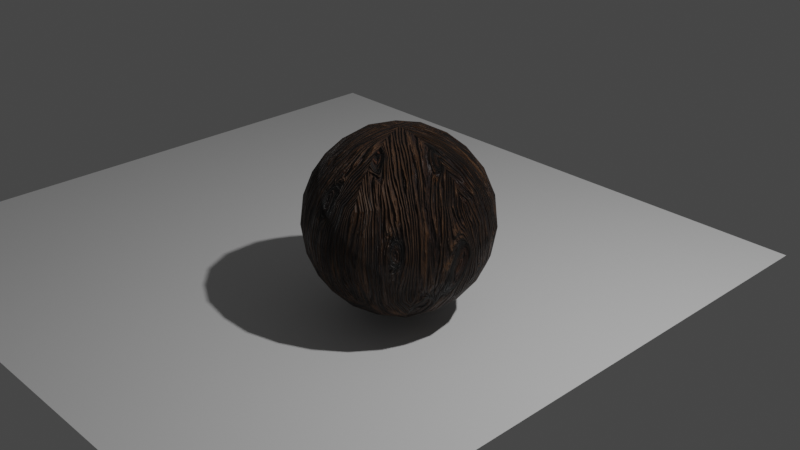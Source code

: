 # Source: wood.blend  (saved by Blender 3.3.6; exported with 4.5.12 LTS)
import bpy
from mathutils import Matrix  # noqa: F401  (used for matrix-valued properties, if any)

bpy.ops.wm.read_factory_settings(use_empty=True)
scene = bpy.context.scene
scene.name = 'Scene'

# ---- collections
col_collection = bpy.data.collections.new('Collection'); scene.collection.children.link(col_collection)

# ---- materials (node trees are filled in below, after node groups)
mat_materialprototype = bpy.data.materials.new('MaterialPrototype')

# ---- material node trees
mat_materialprototype.use_nodes = True; mat_materialprototype.node_tree.nodes.clear()
_N = mat_materialprototype.node_tree.nodes; _L = mat_materialprototype.node_tree.links
n0 = _N.new('NodeFrame'); n0.name = 'Frame.004'; n0.location = (470, 690)
n0.label = 'Roughness'
n0.width = 740
n1 = _N.new('NodeFrame'); n1.name = 'Frame.003'; n1.location = (450, 110)
n1.label = 'Bumps'
n1.width = 860
n2 = _N.new('NodeFrame'); n2.name = 'Frame.005'; n2.location = (-518, 830)
n2.label = 'Branch Holes'
n2.width = 210
n3 = _N.new('NodeFrame'); n3.name = 'Frame.001'; n3.location = (-458, 1498)
n3.label = 'Color'
n3.width = 1628
n4 = _N.new('NodeFrame'); n4.name = 'Frame.006'; n4.location = (-1730, 640)
n4.width = 650
n5 = _N.new('NodeFrame'); n5.name = 'Frame'; n5.location = (-930, 170)
n5.label = 'Vertical Cracks'
n5.width = 520
n6 = _N.new('NodeFrame'); n6.name = 'Frame.002'; n6.location = (-1130, -290)
n6.label = 'Branch Hole Cracks'
n6.width = 720
n7 = _N.new('ShaderNodeOutputMaterial'); n7.name = 'Material Output'; n7.location = (1680, 820)
n8 = _N.new('ShaderNodeBrightContrast'); n8.name = 'Bright/Contrast'; n8.location = (210, -30)
n8.inputs[1].default_value = 0.4
n8.inputs[2].default_value = -0.8
n9 = _N.new('ShaderNodeTexNoise'); n9.name = 'Musgrave Texture.002'; n9.location = (30, -30)
n9.width = 150
n9.noise_type = 'MULTIFRACTAL'
n9.normalize = False
n9.inputs[3].default_value = 14.0
n9.inputs[4].default_value = 1.0
n10 = _N.new('ShaderNodeInvert'); n10.name = 'Invert'; n10.location = (210, -210)
n11 = _N.new('ShaderNodeInvert'); n11.name = 'Invert.001'; n11.location = (210, -330)
n12 = _N.new('NodeReroute'); n12.name = 'Reroute.009'; n12.location = (300, 280)
n12.width = 16
n12.socket_idname = 'NodeSocketFloat'
n13 = _N.new('NodeReroute'); n13.name = 'Reroute.016'; n13.location = (-240, 820)
n13.width = 16
n13.socket_idname = 'NodeSocketFloat'
n14 = _N.new('NodeReroute'); n14.name = 'Reroute.026'; n14.location = (380, 400)
n14.width = 16
n14.socket_idname = 'NodeSocketFloat'
n15 = _N.new('NodeReroute'); n15.name = 'Reroute.010'; n15.location = (780, 120)
n15.width = 16
n15.socket_idname = 'NodeSocketFloat'
n16 = _N.new('NodeReroute'); n16.name = 'Reroute.012'; n16.location = (-140, 120)
n16.width = 16
n16.socket_idname = 'NodeSocketFloat'
n17 = _N.new('ShaderNodeMix'); n17.name = 'Mix.011'; n17.location = (370, -30)
n17.data_type = 'RGBA'
n17.blend_type = 'MULTIPLY'
n17.inputs[7].default_value = (0.643, 0.643, 0.643, 1.0)
n18 = _N.new('ShaderNodeMix'); n18.name = 'Mix.013'; n18.location = (530, -30)
n18.data_type = 'RGBA'
n18.blend_type = 'MULTIPLY'
n18.inputs[0].default_value = 1.0
n19 = _N.new('ShaderNodeBump'); n19.name = 'Bump.001'; n19.location = (690, -30)
n19.inputs[1].default_value = 100.0
n19.inputs[2].default_value = 1.0
n20 = _N.new('ShaderNodeMix'); n20.name = 'Mix.012'; n20.location = (370, -230)
n20.data_type = 'RGBA'
n20.blend_type = 'MULTIPLY'
n20.inputs[0].default_value = 1.0
n21 = _N.new('ShaderNodeMix'); n21.name = 'Mix.010'; n21.location = (190, -30)
n21.data_type = 'RGBA'
n21.blend_type = 'ADD'
n21.inputs[0].default_value = 1.0
n21.inputs[6].default_value = (0.015, 0.015, 0.015, 1.0)
n22 = _N.new('ShaderNodeMath'); n22.name = 'Math.001'; n22.location = (30, -30)
n22.operation = 'DIVIDE'
n22.inputs[1].default_value = 600.0
n23 = _N.new('NodeReroute'); n23.name = 'Reroute.008'; n23.location = (780, -360)
n23.width = 16
n23.socket_idname = 'NodeSocketFloat'
n24 = _N.new('NodeReroute'); n24.name = 'Reroute.011'; n24.location = (80, -361)
n24.width = 16
n24.socket_idname = 'NodeSocketFloat'
n25 = _N.new('NodeReroute'); n25.name = 'Reroute.017'; n25.location = (400, -260)
n25.width = 16
n25.socket_idname = 'NodeSocketFloat'
n26 = _N.new('ShaderNodeMix'); n26.name = 'Mix.016'; n26.location = (570, -30)
n26.data_type = 'RGBA'
n26.blend_type = 'ADD'
n26.inputs[0].default_value = 1.0
n27 = _N.new('ShaderNodeMix'); n27.name = 'Mix.014'; n27.location = (410, -30)
n27.data_type = 'RGBA'
n27.blend_type = 'DIFFERENCE'
n27.inputs[0].default_value = 1.0
n28 = _N.new('NodeReroute'); n28.name = 'Reroute.022'; n28.location = (840, 220)
n28.width = 16
n28.socket_idname = 'NodeSocketFloat'
n29 = _N.new('ShaderNodeMix'); n29.name = 'Mix.015'; n29.location = (410, -230)
n29.data_type = 'RGBA'
n29.blend_type = 'ADD'
n29.inputs[0].default_value = 1.0
n30 = _N.new('NodeReroute'); n30.name = 'Reroute.027'; n30.location = (-1000, 220)
n30.width = 16
n30.socket_idname = 'NodeSocketFloat'
n31 = _N.new('NodeReroute'); n31.name = 'Reroute.030'; n31.location = (-920, 240)
n31.width = 16
n32 = _N.new('NodeReroute'); n32.name = 'Reroute.031'; n32.location = (400, 240)
n32.width = 16
n33 = _N.new('ShaderNodeTexWave'); n33.name = 'Wave Texture'; n33.location = (30, -210)
n33.inputs[2].default_value = 50.0
n33.inputs[3].default_value = 15.0
n33.inputs[4].default_value = 0.5
n34 = _N.new('ShaderNodeMath'); n34.name = 'Math'; n34.location = (38, -30)
n34.operation = 'MULTIPLY'
n34.inputs[1].default_value = 3.0
n35 = _N.new('NodeReroute'); n35.name = 'Reroute.020'; n35.location = (-60, -40)
n35.width = 16
n36 = _N.new('NodeReroute'); n36.name = 'Reroute.014'; n36.location = (280, 100)
n36.width = 16
n36.socket_idname = 'NodeSocketFloat'
n37 = _N.new('NodeReroute'); n37.name = 'Reroute.029'; n37.location = (1278, -598)
n37.width = 16
n37.socket_idname = 'NodeSocketFloat'
n38 = _N.new('NodeReroute'); n38.name = 'Reroute.028'; n38.location = (998, -598)
n38.width = 16
n38.socket_idname = 'NodeSocketFloat'
n39 = _N.new('ShaderNodeGamma'); n39.name = 'Gamma'; n39.location = (1458, -198)
n39.inputs[1].default_value = 1.5
n40 = _N.new('ShaderNodeMix'); n40.name = 'Mix.006'; n40.location = (1138, -198)
n40.data_type = 'RGBA'
n40.blend_type = 'MULTIPLY'
n40.inputs[0].default_value = 1.0
n41 = _N.new('ShaderNodeMix'); n41.name = 'Mix.005'; n41.location = (978, -198)
n41.data_type = 'RGBA'
n41.blend_type = 'OVERLAY'
n41.inputs[7].default_value = (0.4454, 0.3648, 0.3076, 1.0)
n42 = _N.new('ShaderNodeMix'); n42.name = 'Mix.008'; n42.location = (978, -398)
n42.data_type = 'RGBA'
n42.blend_type = 'MULTIPLY'
n42.inputs[0].default_value = 1.0
n43 = _N.new('ShaderNodeMix'); n43.name = 'Mix.009'; n43.location = (1298, -198)
n43.data_type = 'RGBA'
n43.blend_type = 'MULTIPLY'
n43.inputs[0].default_value = 1.0
n44 = _N.new('ShaderNodeMix'); n44.name = 'Mix.004'; n44.location = (778, -158)
n44.data_type = 'RGBA'
n44.blend_type = 'OVERLAY'
n44.inputs[7].default_value = (0.2886, 0.3084, 0.4274, 1.0)
n45 = _N.new('ShaderNodeTexNoise'); n45.name = 'Musgrave Texture.001'; n45.location = (498, -78)
n45.width = 150
n45.normalize = False
n45.inputs[3].default_value = 14.0
n45.inputs[4].default_value = 1.0
n46 = _N.new('ShaderNodeValToRGB'); n46.name = 'ColorRamp.002'; n46.location = (418, -318)
n46.color_ramp.interpolation = 'EASE'
while len(n46.color_ramp.elements) > 1: n46.color_ramp.elements.remove(n46.color_ramp.elements[-1])
n46.color_ramp.elements[0].position = -3.576e-07; n46.color_ramp.elements[0].color = (0.06026, 0.02579, 0.01805, 1.0)
_e = n46.color_ramp.elements.new(0.03333); _e.color = (0.1153, 0.04412, 0.01431, 1.0)
_e = n46.color_ramp.elements.new(0.06667); _e.color = (0.2126, 0.08898, 0.03502, 1.0)
_e = n46.color_ramp.elements.new(0.1); _e.color = (0.1192, 0.05107, 0.01822, 1.0)
_e = n46.color_ramp.elements.new(0.1333); _e.color = (0.1742, 0.08143, 0.03518, 1.0)
_e = n46.color_ramp.elements.new(0.1667); _e.color = (0.08492, 0.03917, 0.01451, 1.0)
_e = n46.color_ramp.elements.new(0.2); _e.color = (0.1732, 0.08374, 0.03423, 1.0)
_e = n46.color_ramp.elements.new(0.2333); _e.color = (0.1104, 0.0516, 0.01993, 1.0)
_e = n46.color_ramp.elements.new(0.2667); _e.color = (0.2442, 0.1256, 0.04851, 1.0)
_e = n46.color_ramp.elements.new(0.3); _e.color = (0.198, 0.1005, 0.03903, 1.0)
_e = n46.color_ramp.elements.new(0.3333); _e.color = (0.1826, 0.09253, 0.0343, 1.0)
_e = n46.color_ramp.elements.new(0.3667); _e.color = (0.1688, 0.08753, 0.03985, 1.0)
_e = n46.color_ramp.elements.new(0.4); _e.color = (0.212, 0.1185, 0.0607, 1.0)
_e = n46.color_ramp.elements.new(0.4333); _e.color = (0.2537, 0.1491, 0.08536, 1.0)
_e = n46.color_ramp.elements.new(0.4667); _e.color = (0.1423, 0.07799, 0.03691, 1.0)
_e = n46.color_ramp.elements.new(0.5); _e.color = (0.2725, 0.1634, 0.08064, 1.0)
_e = n46.color_ramp.elements.new(0.5333); _e.color = (0.1287, 0.08195, 0.04528, 1.0)
_e = n46.color_ramp.elements.new(0.5667); _e.color = (0.3289, 0.2154, 0.1245, 1.0)
_e = n46.color_ramp.elements.new(0.6); _e.color = (0.1803, 0.1017, 0.04866, 1.0)
_e = n46.color_ramp.elements.new(0.6333); _e.color = (0.2313, 0.1259, 0.05799, 1.0)
_e = n46.color_ramp.elements.new(0.6667); _e.color = (0.1892, 0.09885, 0.04271, 1.0)
_e = n46.color_ramp.elements.new(0.7); _e.color = (0.3385, 0.1978, 0.09305, 1.0)
_e = n46.color_ramp.elements.new(0.7333); _e.color = (0.2454, 0.1306, 0.05271, 1.0)
_e = n46.color_ramp.elements.new(0.7667); _e.color = (0.2958, 0.1679, 0.07428, 1.0)
_e = n46.color_ramp.elements.new(0.8); _e.color = (0.201, 0.1022, 0.03969, 1.0)
_e = n46.color_ramp.elements.new(0.8333); _e.color = (0.3139, 0.1792, 0.08227, 1.0)
_e = n46.color_ramp.elements.new(0.8667); _e.color = (0.1847, 0.08884, 0.03463, 1.0)
_e = n46.color_ramp.elements.new(0.9); _e.color = (0.3433, 0.1995, 0.0913, 1.0)
_e = n46.color_ramp.elements.new(0.9333); _e.color = (0.2599, 0.1426, 0.06031, 1.0)
_e = n46.color_ramp.elements.new(0.9667); _e.color = (0.2158, 0.1077, 0.05427, 1.0)
_e = n46.color_ramp.elements.new(1.0); _e.color = (0.2811, 0.1713, 0.08747, 1.0)
n47 = _N.new('ShaderNodeMix'); n47.name = 'Mix.003'; n47.location = (258, -318)
n47.data_type = 'RGBA'
n47.blend_type = 'LINEAR_LIGHT'
n47.inputs[0].default_value = 0.2
n48 = _N.new('ShaderNodeTexNoise'); n48.name = 'Musgrave Texture'; n48.location = (58, -118)
n48.width = 150
n48.normalize = False
n48.inputs[2].default_value = 7.0
n48.inputs[3].default_value = 14.0
n48.inputs[4].default_value = 1.0
n49 = _N.new('NodeReroute'); n49.name = 'Reroute.004'; n49.location = (458, -38)
n49.width = 16
n50 = _N.new('NodeReroute'); n50.name = 'Reroute.005'; n50.location = (38, -38)
n50.width = 16
n51 = _N.new('NodeReroute'); n51.name = 'Reroute.019'; n51.location = (460, 820)
n51.width = 16
n51.socket_idname = 'NodeSocketFloat'
n52 = _N.new('NodeReroute'); n52.name = 'Reroute.032'; n52.location = (200, 840)
n52.width = 16
n52.socket_idname = 'NodeSocketFloat'
n53 = _N.new('NodeReroute'); n53.name = 'Reroute.034'; n53.location = (-540, 1260)
n53.width = 16
n54 = _N.new('NodeReroute'); n54.name = 'Reroute.021'; n54.location = (-260, 600)
n54.width = 16
n55 = _N.new('NodeReroute'); n55.name = 'Reroute.007'; n55.location = (-1040, 460)
n55.width = 16
n56 = _N.new('NodeReroute'); n56.name = 'Reroute.015'; n56.location = (-1060, 20)
n56.width = 16
n56.socket_idname = 'NodeSocketFloat'
n57 = _N.new('ShaderNodeValToRGB'); n57.name = 'ColorRamp'; n57.location = (-2040, 720)
n57.color_ramp.interpolation = 'EASE'
while len(n57.color_ramp.elements) > 1: n57.color_ramp.elements.remove(n57.color_ramp.elements[-1])
n57.color_ramp.elements[0].position = 0.0; n57.color_ramp.elements[0].color = (1.0, 1.0, 1.0, 1.0)
_e = n57.color_ramp.elements.new(0.2223); _e.color = (0.0, 0.0, 0.0, 1.0)
n58 = _N.new('NodeReroute'); n58.name = 'Reroute.035'; n58.location = (-1460, 680)
n58.width = 16
n59 = _N.new('NodeReroute'); n59.name = 'Reroute.001'; n59.location = (-2120, 860)
n59.width = 16
n59.socket_idname = 'NodeSocketFloat'
n60 = _N.new('NodeReroute'); n60.name = 'Reroute.002'; n60.location = (-1760, 860)
n60.width = 16
n60.socket_idname = 'NodeSocketFloat'
n61 = _N.new('NodeReroute'); n61.name = 'Reroute.033'; n61.location = (-1760, 120)
n61.width = 16
n61.socket_idname = 'NodeSocketFloat'
n62 = _N.new('ShaderNodeTexVoronoi'); n62.name = 'Voronoi Texture'; n62.location = (-2300, 900)
n62.feature = 'SMOOTH_F1'
n63 = _N.new('ShaderNodeMix'); n63.name = 'Mix.001'; n63.location = (-2460, 900)
n63.data_type = 'RGBA'
n63.blend_type = 'LINEAR_LIGHT'
n63.inputs[0].default_value = 0.02
n64 = _N.new('NodeReroute'); n64.name = 'Reroute.018'; n64.location = (-2500, -560)
n64.width = 16
n64.socket_idname = 'NodeSocketVector'
n65 = _N.new('NodeReroute'); n65.name = 'Reroute.013'; n65.location = (-2500, 780)
n65.width = 16
n65.socket_idname = 'NodeSocketVector'
n66 = _N.new('ShaderNodeMapping'); n66.name = 'Mapping'; n66.location = (320, -30)
n66.inputs[3].default_value = (5.0, 0.5, 1.0)
n67 = _N.new('ShaderNodeMix'); n67.name = 'Mix.002'; n67.location = (320, -390)
n67.data_type = 'RGBA'
n67.blend_type = 'SCREEN'
n68 = _N.new('ShaderNodeMix'); n68.name = 'Mix'; n68.location = (480, -150)
n68.data_type = 'RGBA'
n68.blend_type = 'DIFFERENCE'
n69 = _N.new('ShaderNodeValToRGB'); n69.name = 'ColorRamp.001'; n69.location = (30, -340)
n69.color_ramp.interpolation = 'B_SPLINE'
while len(n69.color_ramp.elements) > 1: n69.color_ramp.elements.remove(n69.color_ramp.elements[-1])
n69.color_ramp.elements[0].position = 0.0; n69.color_ramp.elements[0].color = (1.0, 1.0, 1.0, 1.0)
_e = n69.color_ramp.elements.new(0.296); _e.color = (0.0, 0.0, 0.0, 1.0)
n70 = _N.new('NodeReroute'); n70.name = 'Reroute.023'; n70.location = (-2480, 740)
n70.width = 16
n70.socket_idname = 'NodeSocketFloat'
n71 = _N.new('NodeReroute'); n71.name = 'Reroute.006'; n71.location = (-2480, 40)
n71.width = 16
n71.socket_idname = 'NodeSocketFloat'
n72 = _N.new('NodeReroute'); n72.name = 'Reroute.025'; n72.location = (210, -160)
n72.width = 16
n72.socket_idname = 'NodeSocketVector'
n73 = _N.new('NodeReroute'); n73.name = 'Reroute.003'; n73.location = (-2060, 480)
n73.width = 16
n73.socket_idname = 'NodeSocketVector'
n74 = _N.new('NodeReroute'); n74.name = 'Reroute.037'; n74.location = (-2700, 800)
n74.width = 16
n74.socket_idname = 'NodeSocketVector'
n75 = _N.new('ShaderNodeMapping'); n75.name = 'Mapping.001'; n75.location = (-2680, 900)
n75.inputs[3].default_value = (2.5, 1.0, 1.0)
n76 = _N.new('NodeReroute'); n76.name = 'Reroute'; n76.location = (-2720, 200)
n76.width = 16
n76.socket_idname = 'NodeSocketVector'
n77 = _N.new('ShaderNodeTexNoise'); n77.name = 'Noise Texture'; n77.location = (-2680, 60)
n77.inputs[2].default_value = 10.0
n78 = _N.new('ShaderNodeTexCoord'); n78.name = 'Texture Coordinate.001'; n78.location = (-3060, 240)
n79 = _N.new('NodeReroute'); n79.name = 'Reroute.024'; n79.location = (-2700, -420)
n79.width = 16
n79.socket_idname = 'NodeSocketVector'
n80 = _N.new('ShaderNodeValToRGB'); n80.name = 'ColorRamp.003'; n80.location = (678, -378)
while len(n80.color_ramp.elements) > 1: n80.color_ramp.elements.remove(n80.color_ramp.elements[-1])
n80.color_ramp.elements[0].position = 0.153; n80.color_ramp.elements[0].color = (1.0, 1.0, 1.0, 1.0)
_e = n80.color_ramp.elements.new(0.184); _e.color = (0.166, 0.166, 0.166, 1.0)
_e = n80.color_ramp.elements.new(0.26); _e.color = (1.0, 1.0, 1.0, 1.0)
n81 = _N.new('ShaderNodeMapping'); n81.name = 'Mapping.002'; n81.location = (30, -30)
n81.inputs[3].default_value = (5.0, 0.2, 1.0)
n82 = _N.new('ShaderNodeTexVoronoi'); n82.name = 'Voronoi Texture.002'; n82.location = (190, -30)
n82.distance = 'MINKOWSKI'
n82.feature = 'SMOOTH_F1'
n82.inputs[2].default_value = 15.0
n83 = _N.new('ShaderNodeMapRange'); n83.name = 'Map Range'; n83.location = (350, -30)
n83.interpolation_type = 'SMOOTHSTEP'
n83.inputs[1].default_value = -0.1
n83.inputs[2].default_value = 0.9
n83.inputs[4].default_value = 0.84
n84 = _N.new('ShaderNodeBsdfPrincipled'); n84.name = 'Principled BSDF'; n84.location = (1420, 820)
n84.distribution = 'GGX'
n84.subsurface_method = 'RANDOM_WALK_SKIN'
n84.inputs[3].default_value = 1.45
n84.inputs[27].default_value = (0.0, 0.0, 0.0, 1.0)
n84.inputs[28].default_value = 1.0
n85 = _N.new('ShaderNodeTexVoronoi'); n85.name = 'Voronoi Texture.001'; n85.location = (390, -30)
n85.distance = 'MINKOWSKI'
n85.feature = 'SMOOTH_F1'
n85.inputs[7].default_value = 0.4
n86 = _N.new('NodeReroute'); n86.name = 'Reroute.036'; n86.location = (190, -270)
n86.width = 16
n86.socket_idname = 'NodeSocketVector'
n87 = _N.new('ShaderNodeTexNoise'); n87.name = 'Noise Texture.001'; n87.location = (30, -30)
n87.inputs[2].default_value = 40.0
n87.inputs[3].default_value = 15.0
n88 = _N.new('ShaderNodeMix'); n88.name = 'Mix.007'; n88.location = (230, -30)
n88.data_type = 'RGBA'
n88.blend_type = 'LINEAR_LIGHT'
n88.inputs[0].default_value = 0.02
n89 = _N.new('ShaderNodeMapRange'); n89.name = 'Map Range.001'; n89.location = (550, -30)
n89.interpolation_type = 'SMOOTHERSTEP'
n89.inputs[2].default_value = 0.95
n89.inputs[3].default_value = -0.2
n89.inputs[4].default_value = 0.95
n89.inputs[5].default_value = 3.44
n90 = _N.new('ShaderNodeMapping'); n90.name = 'Mapping.003'; n90.location = (-2900, 240)
n90.inputs[3].default_value = (1.5, 1.5, 1.5)
n8.parent = n0
n9.parent = n0
n10.parent = n0
n11.parent = n0
n17.parent = n1
n18.parent = n1
n19.parent = n1
n20.parent = n1
n21.parent = n1
n22.parent = n1
n26.parent = n0
n27.parent = n0
n29.parent = n0
n33.parent = n2
n34.parent = n2
n37.parent = n3
n38.parent = n3
n39.parent = n3
n40.parent = n3
n41.parent = n3
n42.parent = n3
n43.parent = n3
n44.parent = n3
n45.parent = n3
n46.parent = n3
n47.parent = n3
n48.parent = n3
n49.parent = n3
n50.parent = n3
n66.parent = n4
n67.parent = n4
n68.parent = n4
n69.parent = n4
n72.parent = n4
n80.parent = n3
n81.parent = n5
n82.parent = n5
n83.parent = n5
n85.parent = n6
n86.parent = n6
n87.parent = n6
n88.parent = n6
n89.parent = n6
_L.new(n59.outputs[0], n57.inputs[0])
_L.new(n63.outputs[2], n62.inputs[0])
_L.new(n74.outputs[0], n75.inputs[0])
_L.new(n72.outputs[0], n66.inputs[0])
_L.new(n66.outputs[0], n68.inputs[6])
_L.new(n67.outputs[2], n68.inputs[7])
_L.new(n76.outputs[0], n77.inputs[0])
_L.new(n65.outputs[0], n63.inputs[6])
_L.new(n70.outputs[0], n63.inputs[7])
_L.new(n61.outputs[0], n69.inputs[0])
_L.new(n58.outputs[0], n67.inputs[6])
_L.new(n69.outputs[0], n67.inputs[7])
_L.new(n53.outputs[0], n48.inputs[0])
_L.new(n48.outputs[0], n47.inputs[7])
_L.new(n54.outputs[0], n47.inputs[6])
_L.new(n47.outputs[2], n46.inputs[0])
_L.new(n39.outputs[0], n84.inputs[0])
_L.new(n49.outputs[0], n45.inputs[0])
_L.new(n46.outputs[0], n44.inputs[6])
_L.new(n45.outputs[0], n44.inputs[0])
_L.new(n44.outputs[2], n41.inputs[6])
_L.new(n51.outputs[0], n41.inputs[0])
_L.new(n58.outputs[0], n34.inputs[0])
_L.new(n52.outputs[0], n80.inputs[0])
_L.new(n41.outputs[2], n40.inputs[6])
_L.new(n42.outputs[2], n40.inputs[7])
_L.new(n87.outputs[0], n88.inputs[7])
_L.new(n86.outputs[0], n88.inputs[6])
_L.new(n79.outputs[0], n87.inputs[0])
_L.new(n88.outputs[2], n85.inputs[0])
_L.new(n80.outputs[0], n42.inputs[6])
_L.new(n12.outputs[0], n42.inputs[7])
_L.new(n81.outputs[0], n82.inputs[0])
_L.new(n55.outputs[0], n81.inputs[0])
_L.new(n40.outputs[2], n43.inputs[6])
_L.new(n37.outputs[0], n43.inputs[7])
_L.new(n43.outputs[2], n39.inputs[0])
_L.new(n35.outputs[0], n22.inputs[0])
_L.new(n22.outputs[0], n21.inputs[7])
_L.new(n21.outputs[2], n17.inputs[6])
_L.new(n15.outputs[0], n17.inputs[0])
_L.new(n25.outputs[0], n20.inputs[6])
_L.new(n23.outputs[0], n20.inputs[7])
_L.new(n17.outputs[2], n18.inputs[6])
_L.new(n20.outputs[2], n18.inputs[7])
_L.new(n32.outputs[0], n9.inputs[0])
_L.new(n9.outputs[0], n8.inputs[0])
_L.new(n8.outputs[0], n27.inputs[6])
_L.new(n28.outputs[0], n27.inputs[7])
_L.new(n10.outputs[0], n29.inputs[6])
_L.new(n11.outputs[0], n29.inputs[7])
_L.new(n12.outputs[0], n11.inputs[1])
_L.new(n27.outputs[2], n26.inputs[6])
_L.new(n29.outputs[2], n26.inputs[7])
_L.new(n26.outputs[2], n84.inputs[2])
_L.new(n18.outputs[2], n19.inputs[3])
_L.new(n19.outputs[0], n84.inputs[5])
_L.new(n76.outputs[0], n73.inputs[0])
_L.new(n50.outputs[0], n49.inputs[0])
_L.new(n53.outputs[0], n50.inputs[0])
_L.new(n62.outputs[0], n59.inputs[0])
_L.new(n68.outputs[2], n55.inputs[0])
_L.new(n76.outputs[0], n79.inputs[0])
_L.new(n14.outputs[0], n38.inputs[0])
_L.new(n38.outputs[0], n37.inputs[0])
_L.new(n55.outputs[0], n33.inputs[0])
_L.new(n36.outputs[0], n25.inputs[0])
_L.new(n24.outputs[0], n23.inputs[0])
_L.new(n24.outputs[0], n12.inputs[0])
_L.new(n16.outputs[0], n15.inputs[0])
_L.new(n34.outputs[0], n16.inputs[0])
_L.new(n34.outputs[0], n13.inputs[0])
_L.new(n13.outputs[0], n51.inputs[0])
_L.new(n54.outputs[0], n35.inputs[0])
_L.new(n33.outputs[0], n54.inputs[0])
_L.new(n36.outputs[0], n14.inputs[0])
_L.new(n14.outputs[0], n10.inputs[1])
_L.new(n30.outputs[0], n28.inputs[0])
_L.new(n56.outputs[0], n30.inputs[0])
_L.new(n55.outputs[0], n31.inputs[0])
_L.new(n31.outputs[0], n32.inputs[0])
_L.new(n60.outputs[0], n52.inputs[0])
_L.new(n55.outputs[0], n53.inputs[0])
_L.new(n71.outputs[0], n56.inputs[0])
_L.new(n57.outputs[0], n58.inputs[0])
_L.new(n64.outputs[0], n86.inputs[0])
_L.new(n59.outputs[0], n60.inputs[0])
_L.new(n60.outputs[0], n61.inputs[0])
_L.new(n75.outputs[0], n65.inputs[0])
_L.new(n65.outputs[0], n64.inputs[0])
_L.new(n77.outputs[0], n71.inputs[0])
_L.new(n71.outputs[0], n70.inputs[0])
_L.new(n73.outputs[0], n72.inputs[0])
_L.new(n76.outputs[0], n74.inputs[0])
_L.new(n82.outputs[0], n83.inputs[0])
_L.new(n83.outputs[0], n36.inputs[0])
_L.new(n85.outputs[0], n89.inputs[0])
_L.new(n84.outputs[0], n7.inputs[0])
_L.new(n89.outputs[0], n24.inputs[0])
_L.new(n78.outputs[2], n90.inputs[0])
_L.new(n90.outputs[0], n76.inputs[0])
n7.is_active_output = True

# ---- world
world_world = bpy.data.worlds.new('World'); scene.world = world_world
world_world.use_nodes = True; world_world.node_tree.nodes.clear()
_N = world_world.node_tree.nodes; _L = world_world.node_tree.links
n0 = _N.new('ShaderNodeOutputWorld'); n0.name = 'World Output'; n0.location = (300, 300)
n1 = _N.new('ShaderNodeBackground'); n1.name = 'Background'; n1.location = (10, 300)
n1.inputs[0].default_value = (0.05088, 0.05088, 0.05088, 1.0)
_L.new(n1.outputs[0], n0.inputs[0])
n0.is_active_output = True
world_world.color = (0.05088, 0.05088, 0.05088)
world_world.use_sun_shadow = False
world_world.sun_shadow_jitter_overblur = 0.0

# ---- cameras
cam_camera = bpy.data.cameras.new('Camera')
cam_camera.clip_end = 100.0
cam_camera.ortho_scale = 7.314

# ---- lights
light_light = bpy.data.lights.new('Light', 'POINT')
light_light.transmission_factor = 0.0
light_light.energy = 1000.0
light_light.shadow_soft_size = 0.1
light_light.shadow_maximum_resolution = 0.006
light_light.use_absolute_resolution = True

# ---- meshes
me_icosphere_001 = bpy.data.meshes.new('Icosphere.001')
me_icosphere_001.from_pydata([(0.0, 0.0, -1.0), (0.7236, -0.5257, -0.4472), (-0.2764, -0.8506, -0.4472), (-0.8944, 0.0, -0.4472), (-0.2764, 0.8506, -0.4472), (0.7236, 0.5257, -0.4472), (0.2764, -0.8506, 0.4472), (-0.7236, -0.5257, 0.4472), (-0.7236, 0.5257, 0.4472), (0.2764, 0.8506, 0.4472), (0.8944, 0.0, 0.4472), (0.0, 0.0, 1.0), (-0.2328, -0.7166, -0.6575), (-0.1625, -0.5, -0.8507), (-0.07761, -0.2389, -0.9679), (0.2032, -0.1476, -0.9679), (0.4253, -0.309, -0.8507), (0.6095, -0.4429, -0.6575), (0.5319, -0.6817, -0.5023), (0.2629, -0.809, -0.5257), (-0.02964, -0.8642, -0.5023), (0.8127, 0.2952, -0.5023), (0.8506, 0.0, -0.5257), (0.8127, -0.2952, -0.5023), (0.2032, 0.1476, -0.9679), (0.4253, 0.309, -0.8507), (0.6095, 0.4429, -0.6575), (-0.7534, 0.0, -0.6575), (-0.5257, 0.0, -0.8507), (-0.2511, 0.0, -0.9679), (-0.484, -0.7166, -0.5023), (-0.6882, -0.5, -0.5257), (-0.8311, -0.2389, -0.5023), (-0.2328, 0.7166, -0.6575), (-0.1625, 0.5, -0.8507), (-0.07761, 0.2389, -0.9679), (-0.8311, 0.2389, -0.5023), (-0.6882, 0.5, -0.5257), (-0.484, 0.7166, -0.5023), (-0.02964, 0.8642, -0.5023), (0.2629, 0.809, -0.5257), (0.5319, 0.6817, -0.5023), (0.9566, -0.1476, 0.2511), (0.9511, -0.309, -1.752e-08), (0.8607, -0.4429, -0.2512), (0.8607, 0.4429, -0.2512), (0.9511, 0.309, 1.752e-08), (0.9566, 0.1476, 0.2511), (0.1552, -0.9554, 0.2512), (0.0, -1.0, -1.752e-08), (-0.1552, -0.9554, -0.2512), (0.6872, -0.6817, -0.2512), (0.5878, -0.809, 1.752e-08), (0.436, -0.8642, 0.2512), (-0.8607, -0.4429, 0.2512), (-0.9511, -0.309, -1.752e-08), (-0.9566, -0.1476, -0.2511), (-0.436, -0.8642, -0.2512), (-0.5878, -0.809, 1.752e-08), (-0.6872, -0.6817, 0.2512), (-0.6872, 0.6817, 0.2512), (-0.5878, 0.809, -1.752e-08), (-0.436, 0.8642, -0.2512), (-0.9566, 0.1476, -0.2511), (-0.9511, 0.309, 1.752e-08), (-0.8607, 0.4429, 0.2512), (0.436, 0.8642, 0.2512), (0.5878, 0.809, -1.752e-08), (0.6872, 0.6817, -0.2512), (-0.1552, 0.9554, -0.2512), (0.0, 1.0, 1.752e-08), (0.1552, 0.9554, 0.2512), (0.8311, -0.2389, 0.5023), (0.6882, -0.5, 0.5257), (0.484, -0.7166, 0.5023), (0.02964, -0.8642, 0.5023), (-0.2629, -0.809, 0.5257), (-0.5319, -0.6817, 0.5023), (-0.8127, -0.2952, 0.5023), (-0.8506, 0.0, 0.5257), (-0.8127, 0.2952, 0.5023), (-0.5319, 0.6817, 0.5023), (-0.2629, 0.809, 0.5257), (0.02964, 0.8642, 0.5023), (0.484, 0.7166, 0.5023), (0.6882, 0.5, 0.5257), (0.8311, 0.2389, 0.5023), (0.07761, -0.2389, 0.9679), (0.1625, -0.5, 0.8507), (0.2328, -0.7166, 0.6575), (0.7534, 0.0, 0.6575), (0.5257, 0.0, 0.8507), (0.2511, 0.0, 0.9679), (-0.2032, -0.1476, 0.9679), (-0.4253, -0.309, 0.8507), (-0.6095, -0.4429, 0.6575), (-0.2032, 0.1476, 0.9679), (-0.4253, 0.309, 0.8507), (-0.6095, 0.4429, 0.6575), (0.07761, 0.2389, 0.9679), (0.1625, 0.5, 0.8507), (0.2328, 0.7166, 0.6575), (0.3618, 0.2629, 0.8944), (0.6382, 0.2629, 0.7236), (0.4472, 0.5257, 0.7236), (-0.1382, 0.4253, 0.8944), (-0.05279, 0.6882, 0.7236), (-0.3618, 0.5878, 0.7236), (-0.4472, 0.0, 0.8944), (-0.6708, 0.1625, 0.7236), (-0.6708, -0.1625, 0.7236), (-0.1382, -0.4253, 0.8944), (-0.3618, -0.5878, 0.7236), (-0.05279, -0.6882, 0.7236), (0.3618, -0.2629, 0.8944), (0.4472, -0.5257, 0.7236), (0.6382, -0.2629, 0.7236), (0.8618, 0.4253, 0.2764), (0.809, 0.5878, 0.0), (0.6708, 0.6882, 0.2764), (-0.1382, 0.9511, 0.2764), (-0.309, 0.9511, -4.92e-07), (-0.4472, 0.8506, 0.2764), (-0.9472, 0.1625, 0.2764), (-1.0, -3.608e-07, 6.232e-07), (-0.9472, -0.1625, 0.2764), (-0.4472, -0.8506, 0.2764), (-0.309, -0.9511, -7.872e-07), (-0.1382, -0.9511, 0.2764), (0.6708, -0.6882, 0.2764), (0.809, -0.5878, -1.902e-06), (0.8618, -0.4253, 0.2764), (0.309, 0.9511, -2.615e-14), (0.4472, 0.8506, -0.2764), (0.1382, 0.9511, -0.2764), (-0.809, 0.5878, -7.845e-14), (-0.6708, 0.6882, -0.2764), (-0.8618, 0.4253, -0.2764), (-0.809, -0.5878, 8.031e-14), (-0.8618, -0.4253, -0.2764), (-0.6708, -0.6882, -0.2764), (0.309, -0.9511, 2.802e-14), (0.1382, -0.9511, -0.2764), (0.4472, -0.8506, -0.2764), (1.0, 0.0, 0.0), (0.9472, -0.1625, -0.2764), (0.9472, 0.1625, -0.2764), (0.3618, 0.5878, -0.7236), (0.1382, 0.4253, -0.8944), (0.05279, 0.6882, -0.7236), (-0.4472, 0.5257, -0.7236), (-0.3618, 0.2629, -0.8944), (-0.6382, 0.2629, -0.7236), (-0.6382, -0.2629, -0.7236), (-0.3618, -0.2629, -0.8944), (-0.4472, -0.5257, -0.7236), (0.6708, 0.1625, -0.7236), (0.6708, -0.1625, -0.7236), (0.4472, -7.38e-07, -0.8944), (0.05279, -0.6882, -0.7236), (0.1382, -0.4253, -0.8944), (0.3618, -0.5878, -0.7236)], [], [(0, 15, 14), (1, 17, 23), (0, 14, 29), (0, 29, 35), (0, 35, 24), (1, 23, 44), (2, 20, 50), (3, 32, 56), (4, 38, 62), (5, 41, 68), (1, 44, 51), (2, 50, 57), (3, 56, 63), (4, 62, 69), (5, 68, 45), (6, 74, 89), (7, 77, 95), (8, 80, 98), (9, 83, 101), (10, 86, 90), (92, 99, 11), (91, 102, 92), (90, 103, 91), (92, 102, 99), (102, 100, 99), (91, 103, 102), (103, 104, 102), (102, 104, 100), (104, 101, 100), (90, 86, 103), (86, 85, 103), (103, 85, 104), (85, 84, 104), (104, 84, 101), (84, 9, 101), (99, 96, 11), (100, 105, 99), (101, 106, 100), (99, 105, 96), (105, 97, 96), (100, 106, 105), (106, 107, 105), (105, 107, 97), (107, 98, 97), (101, 83, 106), (83, 82, 106), (106, 82, 107), (82, 81, 107), (107, 81, 98), (81, 8, 98), (96, 93, 11), (97, 108, 96), (98, 109, 97), (96, 108, 93), (108, 94, 93), (97, 109, 108), (109, 110, 108), (108, 110, 94), (110, 95, 94), (98, 80, 109), (80, 79, 109), (109, 79, 110), (79, 78, 110), (110, 78, 95), (78, 7, 95), (93, 87, 11), (94, 111, 93), (95, 112, 94), (93, 111, 87), (111, 88, 87), (94, 112, 111), (112, 113, 111), (111, 113, 88), (113, 89, 88), (95, 77, 112), (77, 76, 112), (112, 76, 113), (76, 75, 113), (113, 75, 89), (75, 6, 89), (87, 92, 11), (88, 114, 87), (89, 115, 88), (87, 114, 92), (114, 91, 92), (88, 115, 114), (115, 116, 114), (114, 116, 91), (116, 90, 91), (89, 74, 115), (74, 73, 115), (115, 73, 116), (73, 72, 116), (116, 72, 90), (72, 10, 90), (47, 86, 10), (46, 117, 47), (45, 118, 46), (47, 117, 86), (117, 85, 86), (46, 118, 117), (118, 119, 117), (117, 119, 85), (119, 84, 85), (45, 68, 118), (68, 67, 118), (118, 67, 119), (67, 66, 119), (119, 66, 84), (66, 9, 84), (71, 83, 9), (70, 120, 71), (69, 121, 70), (71, 120, 83), (120, 82, 83), (70, 121, 120), (121, 122, 120), (120, 122, 82), (122, 81, 82), (69, 62, 121), (62, 61, 121), (121, 61, 122), (61, 60, 122), (122, 60, 81), (60, 8, 81), (65, 80, 8), (64, 123, 65), (63, 124, 64), (65, 123, 80), (123, 79, 80), (64, 124, 123), (124, 125, 123), (123, 125, 79), (125, 78, 79), (63, 56, 124), (56, 55, 124), (124, 55, 125), (55, 54, 125), (125, 54, 78), (54, 7, 78), (59, 77, 7), (58, 126, 59), (57, 127, 58), (59, 126, 77), (126, 76, 77), (58, 127, 126), (127, 128, 126), (126, 128, 76), (128, 75, 76), (57, 50, 127), (50, 49, 127), (127, 49, 128), (49, 48, 128), (128, 48, 75), (48, 6, 75), (53, 74, 6), (52, 129, 53), (51, 130, 52), (53, 129, 74), (129, 73, 74), (52, 130, 129), (130, 131, 129), (129, 131, 73), (131, 72, 73), (51, 44, 130), (44, 43, 130), (130, 43, 131), (43, 42, 131), (131, 42, 72), (42, 10, 72), (66, 71, 9), (67, 132, 66), (68, 133, 67), (66, 132, 71), (132, 70, 71), (67, 133, 132), (133, 134, 132), (132, 134, 70), (134, 69, 70), (68, 41, 133), (41, 40, 133), (133, 40, 134), (40, 39, 134), (134, 39, 69), (39, 4, 69), (60, 65, 8), (61, 135, 60), (62, 136, 61), (60, 135, 65), (135, 64, 65), (61, 136, 135), (136, 137, 135), (135, 137, 64), (137, 63, 64), (62, 38, 136), (38, 37, 136), (136, 37, 137), (37, 36, 137), (137, 36, 63), (36, 3, 63), (54, 59, 7), (55, 138, 54), (56, 139, 55), (54, 138, 59), (138, 58, 59), (55, 139, 138), (139, 140, 138), (138, 140, 58), (140, 57, 58), (56, 32, 139), (32, 31, 139), (139, 31, 140), (31, 30, 140), (140, 30, 57), (30, 2, 57), (48, 53, 6), (49, 141, 48), (50, 142, 49), (48, 141, 53), (141, 52, 53), (49, 142, 141), (142, 143, 141), (141, 143, 52), (143, 51, 52), (50, 20, 142), (20, 19, 142), (142, 19, 143), (19, 18, 143), (143, 18, 51), (18, 1, 51), (42, 47, 10), (43, 144, 42), (44, 145, 43), (42, 144, 47), (144, 46, 47), (43, 145, 144), (145, 146, 144), (144, 146, 46), (146, 45, 46), (44, 23, 145), (23, 22, 145), (145, 22, 146), (22, 21, 146), (146, 21, 45), (21, 5, 45), (26, 41, 5), (25, 147, 26), (24, 148, 25), (26, 147, 41), (147, 40, 41), (25, 148, 147), (148, 149, 147), (147, 149, 40), (149, 39, 40), (24, 35, 148), (35, 34, 148), (148, 34, 149), (34, 33, 149), (149, 33, 39), (33, 4, 39), (33, 38, 4), (34, 150, 33), (35, 151, 34), (33, 150, 38), (150, 37, 38), (34, 151, 150), (151, 152, 150), (150, 152, 37), (152, 36, 37), (35, 29, 151), (29, 28, 151), (151, 28, 152), (28, 27, 152), (152, 27, 36), (27, 3, 36), (27, 32, 3), (28, 153, 27), (29, 154, 28), (27, 153, 32), (153, 31, 32), (28, 154, 153), (154, 155, 153), (153, 155, 31), (155, 30, 31), (29, 14, 154), (14, 13, 154), (154, 13, 155), (13, 12, 155), (155, 12, 30), (12, 2, 30), (21, 26, 5), (22, 156, 21), (23, 157, 22), (21, 156, 26), (156, 25, 26), (22, 157, 156), (157, 158, 156), (156, 158, 25), (158, 24, 25), (23, 17, 157), (17, 16, 157), (157, 16, 158), (16, 15, 158), (158, 15, 24), (15, 0, 24), (12, 20, 2), (13, 159, 12), (14, 160, 13), (12, 159, 20), (159, 19, 20), (13, 160, 159), (160, 161, 159), (159, 161, 19), (161, 18, 19), (14, 15, 160), (15, 16, 160), (160, 16, 161), (16, 17, 161), (161, 17, 18), (17, 1, 18)])
me_icosphere_001.polygons.foreach_set('use_smooth', [True] * 320)
_uv = me_icosphere_001.uv_layers.new(name='UVMap')
_uv.uv.foreach_set('vector', [0.1818, 0.0, 0.2045, 0.03937, 0.1591, 0.03937, 0.2727, 0.1575, 0.2955, 0.1181, 0.3182, 0.1575, 0.9091, 0.0, 0.9318, 0.03937, 0.8864, 0.03937, 0.7273, 0.0, 0.75, 0.03937, 0.7045, 0.03937, 0.5455, 0.0, 0.5682, 0.03937, 0.5227, 0.03937, 0.2727, 0.1575, 0.3182, 0.1575, 0.2955, 0.1968, 0.09091, 0.1575, 0.1364, 0.1575, 0.1136, 0.1968, 0.8182, 0.1575, 0.8636, 0.1575, 0.8409, 0.1968, 0.6364, 0.1575, 0.6818, 0.1575, 0.6591, 0.1968, 0.4545, 0.1575, 0.5, 0.1575, 0.4773, 0.1968, 0.2727, 0.1575, 0.2955, 0.1968, 0.25, 0.1968, 0.09091, 0.1575, 0.1136, 0.1968, 0.06818, 0.1968, 0.8182, 0.1575, 0.8409, 0.1968, 0.7955, 0.1968, 0.6364, 0.1575, 0.6591, 0.1968, 0.6136, 0.1968, 0.4545, 0.1575, 0.4773, 0.1968, 0.4318, 0.1968, 0.1818, 0.3149, 0.2273, 0.3149, 0.2045, 0.3543, 0.0, 0.3149, 0.04545, 0.3149, 0.02273, 0.3543, 0.7273, 0.3149, 0.7727, 0.3149, 0.75, 0.3543, 0.5455, 0.3149, 0.5909, 0.3149, 0.5682, 0.3543, 0.3636, 0.3149, 0.4091, 0.3149, 0.3864, 0.3543, 0.4318, 0.433, 0.4773, 0.433, 0.4545, 0.4724, 0.4091, 0.3937, 0.4545, 0.3937, 0.4318, 0.433, 0.3864, 0.3543, 0.4318, 0.3543, 0.4091, 0.3937, 0.4318, 0.433, 0.4545, 0.3937, 0.4773, 0.433, 0.4545, 0.3937, 0.5, 0.3937, 0.4773, 0.433, 0.4091, 0.3937, 0.4318, 0.3543, 0.4545, 0.3937, 0.4318, 0.3543, 0.4773, 0.3543, 0.4545, 0.3937, 0.4545, 0.3937, 0.4773, 0.3543, 0.5, 0.3937, 0.4773, 0.3543, 0.5227, 0.3543, 0.5, 0.3937, 0.3864, 0.3543, 0.4091, 0.3149, 0.4318, 0.3543, 0.4091, 0.3149, 0.4545, 0.3149, 0.4318, 0.3543, 0.4318, 0.3543, 0.4545, 0.3149, 0.4773, 0.3543, 0.4545, 0.3149, 0.5, 0.3149, 0.4773, 0.3543, 0.4773, 0.3543, 0.5, 0.3149, 0.5227, 0.3543, 0.5, 0.3149, 0.5455, 0.3149, 0.5227, 0.3543, 0.6136, 0.433, 0.6591, 0.433, 0.6364, 0.4724, 0.5909, 0.3937, 0.6364, 0.3937, 0.6136, 0.433, 0.5682, 0.3543, 0.6136, 0.3543, 0.5909, 0.3937, 0.6136, 0.433, 0.6364, 0.3937, 0.6591, 0.433, 0.6364, 0.3937, 0.6818, 0.3937, 0.6591, 0.433, 0.5909, 0.3937, 0.6136, 0.3543, 0.6364, 0.3937, 0.6136, 0.3543, 0.6591, 0.3543, 0.6364, 0.3937, 0.6364, 0.3937, 0.6591, 0.3543, 0.6818, 0.3937, 0.6591, 0.3543, 0.7045, 0.3543, 0.6818, 0.3937, 0.5682, 0.3543, 0.5909, 0.3149, 0.6136, 0.3543, 0.5909, 0.3149, 0.6364, 0.3149, 0.6136, 0.3543, 0.6136, 0.3543, 0.6364, 0.3149, 0.6591, 0.3543, 0.6364, 0.3149, 0.6818, 0.3149, 0.6591, 0.3543, 0.6591, 0.3543, 0.6818, 0.3149, 0.7045, 0.3543, 0.6818, 0.3149, 0.7273, 0.3149, 0.7045, 0.3543, 0.7955, 0.433, 0.8409, 0.433, 0.8182, 0.4724, 0.7727, 0.3937, 0.8182, 0.3937, 0.7955, 0.433, 0.75, 0.3543, 0.7955, 0.3543, 0.7727, 0.3937, 0.7955, 0.433, 0.8182, 0.3937, 0.8409, 0.433, 0.8182, 0.3937, 0.8636, 0.3937, 0.8409, 0.433, 0.7727, 0.3937, 0.7955, 0.3543, 0.8182, 0.3937, 0.7955, 0.3543, 0.8409, 0.3543, 0.8182, 0.3937, 0.8182, 0.3937, 0.8409, 0.3543, 0.8636, 0.3937, 0.8409, 0.3543, 0.8864, 0.3543, 0.8636, 0.3937, 0.75, 0.3543, 0.7727, 0.3149, 0.7955, 0.3543, 0.7727, 0.3149, 0.8182, 0.3149, 0.7955, 0.3543, 0.7955, 0.3543, 0.8182, 0.3149, 0.8409, 0.3543, 0.8182, 0.3149, 0.8636, 0.3149, 0.8409, 0.3543, 0.8409, 0.3543, 0.8636, 0.3149, 0.8864, 0.3543, 0.8636, 0.3149, 0.9091, 0.3149, 0.8864, 0.3543, 0.06818, 0.433, 0.1136, 0.433, 0.09091, 0.4724, 0.04545, 0.3937, 0.09091, 0.3937, 0.06818, 0.433, 0.02273, 0.3543, 0.06818, 0.3543, 0.04545, 0.3937, 0.06818, 0.433, 0.09091, 0.3937, 0.1136, 0.433, 0.09091, 0.3937, 0.1364, 0.3937, 0.1136, 0.433, 0.04545, 0.3937, 0.06818, 0.3543, 0.09091, 0.3937, 0.06818, 0.3543, 0.1136, 0.3543, 0.09091, 0.3937, 0.09091, 0.3937, 0.1136, 0.3543, 0.1364, 0.3937, 0.1136, 0.3543, 0.1591, 0.3543, 0.1364, 0.3937, 0.02273, 0.3543, 0.04545, 0.3149, 0.06818, 0.3543, 0.04545, 0.3149, 0.09091, 0.3149, 0.06818, 0.3543, 0.06818, 0.3543, 0.09091, 0.3149, 0.1136, 0.3543, 0.09091, 0.3149, 0.1364, 0.3149, 0.1136, 0.3543, 0.1136, 0.3543, 0.1364, 0.3149, 0.1591, 0.3543, 0.1364, 0.3149, 0.1818, 0.3149, 0.1591, 0.3543, 0.25, 0.433, 0.2955, 0.433, 0.2727, 0.4724, 0.2273, 0.3937, 0.2727, 0.3937, 0.25, 0.433, 0.2045, 0.3543, 0.25, 0.3543, 0.2273, 0.3937, 0.25, 0.433, 0.2727, 0.3937, 0.2955, 0.433, 0.2727, 0.3937, 0.3182, 0.3937, 0.2955, 0.433, 0.2273, 0.3937, 0.25, 0.3543, 0.2727, 0.3937, 0.25, 0.3543, 0.2955, 0.3543, 0.2727, 0.3937, 0.2727, 0.3937, 0.2955, 0.3543, 0.3182, 0.3937, 0.2955, 0.3543, 0.3409, 0.3543, 0.3182, 0.3937, 0.2045, 0.3543, 0.2273, 0.3149, 0.25, 0.3543, 0.2273, 0.3149, 0.2727, 0.3149, 0.25, 0.3543, 0.25, 0.3543, 0.2727, 0.3149, 0.2955, 0.3543, 0.2727, 0.3149, 0.3182, 0.3149, 0.2955, 0.3543, 0.2955, 0.3543, 0.3182, 0.3149, 0.3409, 0.3543, 0.3182, 0.3149, 0.3636, 0.3149, 0.3409, 0.3543, 0.3864, 0.2756, 0.4091, 0.3149, 0.3636, 0.3149, 0.4091, 0.2362, 0.4318, 0.2756, 0.3864, 0.2756, 0.4318, 0.1968, 0.4545, 0.2362, 0.4091, 0.2362, 0.3864, 0.2756, 0.4318, 0.2756, 0.4091, 0.3149, 0.4318, 0.2756, 0.4545, 0.3149, 0.4091, 0.3149, 0.4091, 0.2362, 0.4545, 0.2362, 0.4318, 0.2756, 0.4545, 0.2362, 0.4773, 0.2756, 0.4318, 0.2756, 0.4318, 0.2756, 0.4773, 0.2756, 0.4545, 0.3149, 0.4773, 0.2756, 0.5, 0.3149, 0.4545, 0.3149, 0.4318, 0.1968, 0.4773, 0.1968, 0.4545, 0.2362, 0.4773, 0.1968, 0.5, 0.2362, 0.4545, 0.2362, 0.4545, 0.2362, 0.5, 0.2362, 0.4773, 0.2756, 0.5, 0.2362, 0.5227, 0.2756, 0.4773, 0.2756, 0.4773, 0.2756, 0.5227, 0.2756, 0.5, 0.3149, 0.5227, 0.2756, 0.5455, 0.3149, 0.5, 0.3149, 0.5682, 0.2756, 0.5909, 0.3149, 0.5455, 0.3149, 0.5909, 0.2362, 0.6136, 0.2756, 0.5682, 0.2756, 0.6136, 0.1968, 0.6364, 0.2362, 0.5909, 0.2362, 0.5682, 0.2756, 0.6136, 0.2756, 0.5909, 0.3149, 0.6136, 0.2756, 0.6364, 0.3149, 0.5909, 0.3149, 0.5909, 0.2362, 0.6364, 0.2362, 0.6136, 0.2756, 0.6364, 0.2362, 0.6591, 0.2756, 0.6136, 0.2756, 0.6136, 0.2756, 0.6591, 0.2756, 0.6364, 0.3149, 0.6591, 0.2756, 0.6818, 0.3149, 0.6364, 0.3149, 0.6136, 0.1968, 0.6591, 0.1968, 0.6364, 0.2362, 0.6591, 0.1968, 0.6818, 0.2362, 0.6364, 0.2362, 0.6364, 0.2362, 0.6818, 0.2362, 0.6591, 0.2756, 0.6818, 0.2362, 0.7045, 0.2756, 0.6591, 0.2756, 0.6591, 0.2756, 0.7045, 0.2756, 0.6818, 0.3149, 0.7045, 0.2756, 0.7273, 0.3149, 0.6818, 0.3149, 0.75, 0.2756, 0.7727, 0.3149, 0.7273, 0.3149, 0.7727, 0.2362, 0.7955, 0.2756, 0.75, 0.2756, 0.7955, 0.1968, 0.8182, 0.2362, 0.7727, 0.2362, 0.75, 0.2756, 0.7955, 0.2756, 0.7727, 0.3149, 0.7955, 0.2756, 0.8182, 0.3149, 0.7727, 0.3149, 0.7727, 0.2362, 0.8182, 0.2362, 0.7955, 0.2756, 0.8182, 0.2362, 0.8409, 0.2756, 0.7955, 0.2756, 0.7955, 0.2756, 0.8409, 0.2756, 0.8182, 0.3149, 0.8409, 0.2756, 0.8636, 0.3149, 0.8182, 0.3149, 0.7955, 0.1968, 0.8409, 0.1968, 0.8182, 0.2362, 0.8409, 0.1968, 0.8636, 0.2362, 0.8182, 0.2362, 0.8182, 0.2362, 0.8636, 0.2362, 0.8409, 0.2756, 0.8636, 0.2362, 0.8864, 0.2756, 0.8409, 0.2756, 0.8409, 0.2756, 0.8864, 0.2756, 0.8636, 0.3149, 0.8864, 0.2756, 0.9091, 0.3149, 0.8636, 0.3149, 0.02273, 0.2756, 0.04545, 0.3149, 0.0, 0.3149, 0.04545, 0.2362, 0.06818, 0.2756, 0.02273, 0.2756, 0.06818, 0.1968, 0.09091, 0.2362, 0.04545, 0.2362, 0.02273, 0.2756, 0.06818, 0.2756, 0.04545, 0.3149, 0.06818, 0.2756, 0.09091, 0.3149, 0.04545, 0.3149, 0.04545, 0.2362, 0.09091, 0.2362, 0.06818, 0.2756, 0.09091, 0.2362, 0.1136, 0.2756, 0.06818, 0.2756, 0.06818, 0.2756, 0.1136, 0.2756, 0.09091, 0.3149, 0.1136, 0.2756, 0.1364, 0.3149, 0.09091, 0.3149, 0.06818, 0.1968, 0.1136, 0.1968, 0.09091, 0.2362, 0.1136, 0.1968, 0.1364, 0.2362, 0.09091, 0.2362, 0.09091, 0.2362, 0.1364, 0.2362, 0.1136, 0.2756, 0.1364, 0.2362, 0.1591, 0.2756, 0.1136, 0.2756, 0.1136, 0.2756, 0.1591, 0.2756, 0.1364, 0.3149, 0.1591, 0.2756, 0.1818, 0.3149, 0.1364, 0.3149, 0.2045, 0.2756, 0.2273, 0.3149, 0.1818, 0.3149, 0.2273, 0.2362, 0.25, 0.2756, 0.2045, 0.2756, 0.25, 0.1968, 0.2727, 0.2362, 0.2273, 0.2362, 0.2045, 0.2756, 0.25, 0.2756, 0.2273, 0.3149, 0.25, 0.2756, 0.2727, 0.3149, 0.2273, 0.3149, 0.2273, 0.2362, 0.2727, 0.2362, 0.25, 0.2756, 0.2727, 0.2362, 0.2955, 0.2756, 0.25, 0.2756, 0.25, 0.2756, 0.2955, 0.2756, 0.2727, 0.3149, 0.2955, 0.2756, 0.3182, 0.3149, 0.2727, 0.3149, 0.25, 0.1968, 0.2955, 0.1968, 0.2727, 0.2362, 0.2955, 0.1968, 0.3182, 0.2362, 0.2727, 0.2362, 0.2727, 0.2362, 0.3182, 0.2362, 0.2955, 0.2756, 0.3182, 0.2362, 0.3409, 0.2756, 0.2955, 0.2756, 0.2955, 0.2756, 0.3409, 0.2756, 0.3182, 0.3149, 0.3409, 0.2756, 0.3636, 0.3149, 0.3182, 0.3149, 0.5227, 0.2756, 0.5682, 0.2756, 0.5455, 0.3149, 0.5, 0.2362, 0.5455, 0.2362, 0.5227, 0.2756, 0.4773, 0.1968, 0.5227, 0.1968, 0.5, 0.2362, 0.5227, 0.2756, 0.5455, 0.2362, 0.5682, 0.2756, 0.5455, 0.2362, 0.5909, 0.2362, 0.5682, 0.2756, 0.5, 0.2362, 0.5227, 0.1968, 0.5455, 0.2362, 0.5227, 0.1968, 0.5682, 0.1968, 0.5455, 0.2362, 0.5455, 0.2362, 0.5682, 0.1968, 0.5909, 0.2362, 0.5682, 0.1968, 0.6136, 0.1968, 0.5909, 0.2362, 0.4773, 0.1968, 0.5, 0.1575, 0.5227, 0.1968, 0.5, 0.1575, 0.5455, 0.1575, 0.5227, 0.1968, 0.5227, 0.1968, 0.5455, 0.1575, 0.5682, 0.1968, 0.5455, 0.1575, 0.5909, 0.1575, 0.5682, 0.1968, 0.5682, 0.1968, 0.5909, 0.1575, 0.6136, 0.1968, 0.5909, 0.1575, 0.6364, 0.1575, 0.6136, 0.1968, 0.7045, 0.2756, 0.75, 0.2756, 0.7273, 0.3149, 0.6818, 0.2362, 0.7273, 0.2362, 0.7045, 0.2756, 0.6591, 0.1968, 0.7045, 0.1968, 0.6818, 0.2362, 0.7045, 0.2756, 0.7273, 0.2362, 0.75, 0.2756, 0.7273, 0.2362, 0.7727, 0.2362, 0.75, 0.2756, 0.6818, 0.2362, 0.7045, 0.1968, 0.7273, 0.2362, 0.7045, 0.1968, 0.75, 0.1968, 0.7273, 0.2362, 0.7273, 0.2362, 0.75, 0.1968, 0.7727, 0.2362, 0.75, 0.1968, 0.7955, 0.1968, 0.7727, 0.2362, 0.6591, 0.1968, 0.6818, 0.1575, 0.7045, 0.1968, 0.6818, 0.1575, 0.7273, 0.1575, 0.7045, 0.1968, 0.7045, 0.1968, 0.7273, 0.1575, 0.75, 0.1968, 0.7273, 0.1575, 0.7727, 0.1575, 0.75, 0.1968, 0.75, 0.1968, 0.7727, 0.1575, 0.7955, 0.1968, 0.7727, 0.1575, 0.8182, 0.1575, 0.7955, 0.1968, 0.8864, 0.2756, 0.9318, 0.2756, 0.9091, 0.3149, 0.8636, 0.2362, 0.9091, 0.2362, 0.8864, 0.2756, 0.8409, 0.1968, 0.8864, 0.1968, 0.8636, 0.2362, 0.8864, 0.2756, 0.9091, 0.2362, 0.9318, 0.2756, 0.9091, 0.2362, 0.9545, 0.2362, 0.9318, 0.2756, 0.8636, 0.2362, 0.8864, 0.1968, 0.9091, 0.2362, 0.8864, 0.1968, 0.9318, 0.1968, 0.9091, 0.2362, 0.9091, 0.2362, 0.9318, 0.1968, 0.9545, 0.2362, 0.9318, 0.1968, 0.9773, 0.1968, 0.9545, 0.2362, 0.8409, 0.1968, 0.8636, 0.1575, 0.8864, 0.1968, 0.8636, 0.1575, 0.9091, 0.1575, 0.8864, 0.1968, 0.8864, 0.1968, 0.9091, 0.1575, 0.9318, 0.1968, 0.9091, 0.1575, 0.9545, 0.1575, 0.9318, 0.1968, 0.9318, 0.1968, 0.9545, 0.1575, 0.9773, 0.1968, 0.9545, 0.1575, 1.0, 0.1575, 0.9773, 0.1968, 0.1591, 0.2756, 0.2045, 0.2756, 0.1818, 0.3149, 0.1364, 0.2362, 0.1818, 0.2362, 0.1591, 0.2756, 0.1136, 0.1968, 0.1591, 0.1968, 0.1364, 0.2362, 0.1591, 0.2756, 0.1818, 0.2362, 0.2045, 0.2756, 0.1818, 0.2362, 0.2273, 0.2362, 0.2045, 0.2756, 0.1364, 0.2362, 0.1591, 0.1968, 0.1818, 0.2362, 0.1591, 0.1968, 0.2045, 0.1968, 0.1818, 0.2362, 0.1818, 0.2362, 0.2045, 0.1968, 0.2273, 0.2362, 0.2045, 0.1968, 0.25, 0.1968, 0.2273, 0.2362, 0.1136, 0.1968, 0.1364, 0.1575, 0.1591, 0.1968, 0.1364, 0.1575, 0.1818, 0.1575, 0.1591, 0.1968, 0.1591, 0.1968, 0.1818, 0.1575, 0.2045, 0.1968, 0.1818, 0.1575, 0.2273, 0.1575, 0.2045, 0.1968, 0.2045, 0.1968, 0.2273, 0.1575, 0.25, 0.1968, 0.2273, 0.1575, 0.2727, 0.1575, 0.25, 0.1968, 0.3409, 0.2756, 0.3864, 0.2756, 0.3636, 0.3149, 0.3182, 0.2362, 0.3636, 0.2362, 0.3409, 0.2756, 0.2955, 0.1968, 0.3409, 0.1968, 0.3182, 0.2362, 0.3409, 0.2756, 0.3636, 0.2362, 0.3864, 0.2756, 0.3636, 0.2362, 0.4091, 0.2362, 0.3864, 0.2756, 0.3182, 0.2362, 0.3409, 0.1968, 0.3636, 0.2362, 0.3409, 0.1968, 0.3864, 0.1968, 0.3636, 0.2362, 0.3636, 0.2362, 0.3864, 0.1968, 0.4091, 0.2362, 0.3864, 0.1968, 0.4318, 0.1968, 0.4091, 0.2362, 0.2955, 0.1968, 0.3182, 0.1575, 0.3409, 0.1968, 0.3182, 0.1575, 0.3636, 0.1575, 0.3409, 0.1968, 0.3409, 0.1968, 0.3636, 0.1575, 0.3864, 0.1968, 0.3636, 0.1575, 0.4091, 0.1575, 0.3864, 0.1968, 0.3864, 0.1968, 0.4091, 0.1575, 0.4318, 0.1968, 0.4091, 0.1575, 0.4545, 0.1575, 0.4318, 0.1968, 0.4773, 0.1181, 0.5, 0.1575, 0.4545, 0.1575, 0.5, 0.07873, 0.5227, 0.1181, 0.4773, 0.1181, 0.5227, 0.03937, 0.5455, 0.07873, 0.5, 0.07873, 0.4773, 0.1181, 0.5227, 0.1181, 0.5, 0.1575, 0.5227, 0.1181, 0.5455, 0.1575, 0.5, 0.1575, 0.5, 0.07873, 0.5455, 0.07873, 0.5227, 0.1181, 0.5455, 0.07873, 0.5682, 0.1181, 0.5227, 0.1181, 0.5227, 0.1181, 0.5682, 0.1181, 0.5455, 0.1575, 0.5682, 0.1181, 0.5909, 0.1575, 0.5455, 0.1575, 0.5227, 0.03937, 0.5682, 0.03937, 0.5455, 0.07873, 0.5682, 0.03937, 0.5909, 0.07873, 0.5455, 0.07873, 0.5455, 0.07873, 0.5909, 0.07873, 0.5682, 0.1181, 0.5909, 0.07873, 0.6136, 0.1181, 0.5682, 0.1181, 0.5682, 0.1181, 0.6136, 0.1181, 0.5909, 0.1575, 0.6136, 0.1181, 0.6364, 0.1575, 0.5909, 0.1575, 0.6591, 0.1181, 0.6818, 0.1575, 0.6364, 0.1575, 0.6818, 0.07873, 0.7045, 0.1181, 0.6591, 0.1181, 0.7045, 0.03937, 0.7273, 0.07873, 0.6818, 0.07873, 0.6591, 0.1181, 0.7045, 0.1181, 0.6818, 0.1575, 0.7045, 0.1181, 0.7273, 0.1575, 0.6818, 0.1575, 0.6818, 0.07873, 0.7273, 0.07873, 0.7045, 0.1181, 0.7273, 0.07873, 0.75, 0.1181, 0.7045, 0.1181, 0.7045, 0.1181, 0.75, 0.1181, 0.7273, 0.1575, 0.75, 0.1181, 0.7727, 0.1575, 0.7273, 0.1575, 0.7045, 0.03937, 0.75, 0.03937, 0.7273, 0.07873, 0.75, 0.03937, 0.7727, 0.07873, 0.7273, 0.07873, 0.7273, 0.07873, 0.7727, 0.07873, 0.75, 0.1181, 0.7727, 0.07873, 0.7955, 0.1181, 0.75, 0.1181, 0.75, 0.1181, 0.7955, 0.1181, 0.7727, 0.1575, 0.7955, 0.1181, 0.8182, 0.1575, 0.7727, 0.1575, 0.8409, 0.1181, 0.8636, 0.1575, 0.8182, 0.1575, 0.8636, 0.07873, 0.8864, 0.1181, 0.8409, 0.1181, 0.8864, 0.03937, 0.9091, 0.07873, 0.8636, 0.07873, 0.8409, 0.1181, 0.8864, 0.1181, 0.8636, 0.1575, 0.8864, 0.1181, 0.9091, 0.1575, 0.8636, 0.1575, 0.8636, 0.07873, 0.9091, 0.07873, 0.8864, 0.1181, 0.9091, 0.07873, 0.9318, 0.1181, 0.8864, 0.1181, 0.8864, 0.1181, 0.9318, 0.1181, 0.9091, 0.1575, 0.9318, 0.1181, 0.9545, 0.1575, 0.9091, 0.1575, 0.8864, 0.03937, 0.9318, 0.03937, 0.9091, 0.07873, 0.9318, 0.03937, 0.9545, 0.07873, 0.9091, 0.07873, 0.9091, 0.07873, 0.9545, 0.07873, 0.9318, 0.1181, 0.9545, 0.07873, 0.9773, 0.1181, 0.9318, 0.1181, 0.9318, 0.1181, 0.9773, 0.1181, 0.9545, 0.1575, 0.9773, 0.1181, 1.0, 0.1575, 0.9545, 0.1575, 0.4091, 0.1575, 0.4318, 0.1181, 0.4545, 0.1575, 0.3636, 0.1575, 0.3864, 0.1181, 0.4091, 0.1575, 0.3182, 0.1575, 0.3409, 0.1181, 0.3636, 0.1575, 0.4091, 0.1575, 0.3864, 0.1181, 0.4318, 0.1181, 0.3864, 0.1181, 0.4091, 0.07873, 0.4318, 0.1181, 0.3636, 0.1575, 0.3409, 0.1181, 0.3864, 0.1181, 0.3409, 0.1181, 0.3636, 0.07873, 0.3864, 0.1181, 0.3864, 0.1181, 0.3636, 0.07873, 0.4091, 0.07873, 0.3636, 0.07873, 0.3864, 0.03937, 0.4091, 0.07873, 0.3182, 0.1575, 0.2955, 0.1181, 0.3409, 0.1181, 0.2955, 0.1181, 0.3182, 0.07873, 0.3409, 0.1181, 0.3409, 0.1181, 0.3182, 0.07873, 0.3636, 0.07873, 0.3182, 0.07873, 0.3409, 0.03937, 0.3636, 0.07873, 0.3636, 0.07873, 0.3409, 0.03937, 0.3864, 0.03937, 0.3409, 0.03937, 0.3636, 0.0, 0.3864, 0.03937, 0.1136, 0.1181, 0.1364, 0.1575, 0.09091, 0.1575, 0.1364, 0.07873, 0.1591, 0.1181, 0.1136, 0.1181, 0.1591, 0.03937, 0.1818, 0.07873, 0.1364, 0.07873, 0.1136, 0.1181, 0.1591, 0.1181, 0.1364, 0.1575, 0.1591, 0.1181, 0.1818, 0.1575, 0.1364, 0.1575, 0.1364, 0.07873, 0.1818, 0.07873, 0.1591, 0.1181, 0.1818, 0.07873, 0.2045, 0.1181, 0.1591, 0.1181, 0.1591, 0.1181, 0.2045, 0.1181, 0.1818, 0.1575, 0.2045, 0.1181, 0.2273, 0.1575, 0.1818, 0.1575, 0.1591, 0.03937, 0.2045, 0.03937, 0.1818, 0.07873, 0.2045, 0.03937, 0.2273, 0.07873, 0.1818, 0.07873, 0.1818, 0.07873, 0.2273, 0.07873, 0.2045, 0.1181, 0.2273, 0.07873, 0.25, 0.1181, 0.2045, 0.1181, 0.2045, 0.1181, 0.25, 0.1181, 0.2273, 0.1575, 0.25, 0.1181, 0.2727, 0.1575, 0.2273, 0.1575])
me_icosphere_001.materials.append(mat_materialprototype)
me_icosphere_001.use_remesh_fix_poles = True
me_icosphere_001.use_remesh_preserve_attributes = False
me_icosphere_001.update()
me_plane = bpy.data.meshes.new('Plane')
me_plane.from_pydata([(-2.5, -2.5, 0.0), (2.5, -2.5, 0.0), (-2.5, 2.5, 0.0), (2.5, 2.5, 0.0)], [], [(0, 1, 3, 2)])
_uv = me_plane.uv_layers.new(name='UVMap')
_uv.uv.foreach_set('vector', [0.0, 0.0, 1.0, 0.0, 1.0, 1.0, 0.0, 1.0])
me_plane.use_remesh_fix_poles = True
me_plane.use_remesh_preserve_attributes = False
me_plane.update()

# ---- objects
ob_light = bpy.data.objects.new('Light', light_light)
ob_camera = bpy.data.objects.new('Camera', cam_camera)
ob_icosphere = bpy.data.objects.new('Icosphere', me_icosphere_001)
ob_plane = bpy.data.objects.new('Plane', me_plane)

# ---- transforms, parenting, visibility, modifiers, constraints
ob_light.location = (4.076, 1.005, 5.904)
ob_light.rotation_euler = (0.6503, 0.05522, 1.866)
ob_light.lock_rotations_4d = False
ob_light.empty_display_type = 'ARROWS'
ob_light.color = (0.0, 0.0, 0.0, 0.0)
ob_light.lineart.crease_threshold = 0.0
ob_camera.location = (7.359, -6.926, 4.958)
ob_camera.rotation_euler = (1.109, 0.0, 0.8149)
ob_camera.lock_rotations_4d = False
ob_camera.empty_display_type = 'ARROWS'
ob_camera.color = (0.0, 0.0, 0.0, 0.0)
ob_camera.display_type = 'WIRE'
ob_camera.lineart.crease_threshold = 0.0
ob_icosphere.location = (0.0, 0.0, 0.0)
ob_plane.location = (-1.658, 0.3101, -1.092)
ob_plane.scale = (1.526, 1.526, 1.526)

# ---- collection membership
col_collection.objects.link(ob_light)
col_collection.objects.link(ob_camera)
col_collection.objects.link(ob_icosphere)
col_collection.objects.link(ob_plane)

# ---- scene / render settings (as saved in the file)
scene.camera = ob_camera
scene.frame_start = 1; scene.frame_end = 250; scene.frame_set(1)
scene.render.engine = 'CYCLES'
scene.cycles.sampling_pattern = 'TABULATED_SOBOL'
scene.cycles.use_light_tree = False
scene.view_settings.view_transform = 'Filmic'
bpy.context.view_layer.update()
